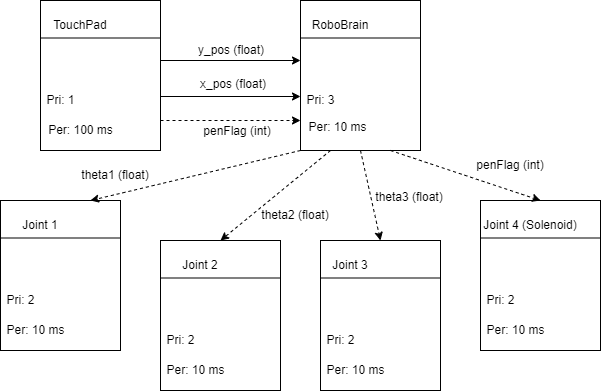

The diagram above was exported from draw.io. Its source (the exported page's mxGraphModel, read from the mxfile embedded in the PNG):
<mxGraphModel dx="1422" dy="794" grid="1" gridSize="10" guides="1" tooltips="1" connect="1" arrows="1" fold="1" page="1" pageScale="1" pageWidth="850" pageHeight="1100" math="0" shadow="0">
  <root>
    <mxCell id="0" />
    <mxCell id="1" parent="0" />
    <mxCell id="w2SAn1QQn39DsMUWego1-3" value="" style="group" vertex="1" connectable="0" parent="1">
      <mxGeometry x="120" y="160" width="120" height="150" as="geometry" />
    </mxCell>
    <mxCell id="w2SAn1QQn39DsMUWego1-1" value="" style="rounded=0;whiteSpace=wrap;html=1;" vertex="1" parent="w2SAn1QQn39DsMUWego1-3">
      <mxGeometry width="120" height="150" as="geometry" />
    </mxCell>
    <mxCell id="w2SAn1QQn39DsMUWego1-2" value="" style="endArrow=none;html=1;rounded=0;exitX=0;exitY=0.25;exitDx=0;exitDy=0;entryX=1;entryY=0.25;entryDx=0;entryDy=0;" edge="1" parent="w2SAn1QQn39DsMUWego1-3" source="w2SAn1QQn39DsMUWego1-1" target="w2SAn1QQn39DsMUWego1-1">
      <mxGeometry width="50" height="50" relative="1" as="geometry">
        <mxPoint x="320" y="270" as="sourcePoint" />
        <mxPoint x="370" y="220" as="targetPoint" />
      </mxGeometry>
    </mxCell>
    <mxCell id="w2SAn1QQn39DsMUWego1-29" value="TouchPad" style="text;html=1;strokeColor=none;fillColor=none;align=center;verticalAlign=middle;whiteSpace=wrap;rounded=0;" vertex="1" parent="w2SAn1QQn39DsMUWego1-3">
      <mxGeometry x="10" y="10" width="60" height="30" as="geometry" />
    </mxCell>
    <mxCell id="w2SAn1QQn39DsMUWego1-31" value="Pri: 1" style="text;html=1;align=center;verticalAlign=middle;resizable=0;points=[];autosize=1;strokeColor=none;fillColor=none;" vertex="1" parent="w2SAn1QQn39DsMUWego1-3">
      <mxGeometry y="90" width="40" height="20" as="geometry" />
    </mxCell>
    <mxCell id="w2SAn1QQn39DsMUWego1-32" value="Per: 100 ms" style="text;html=1;align=center;verticalAlign=middle;resizable=0;points=[];autosize=1;strokeColor=none;fillColor=none;" vertex="1" parent="w2SAn1QQn39DsMUWego1-3">
      <mxGeometry y="120" width="80" height="20" as="geometry" />
    </mxCell>
    <mxCell id="w2SAn1QQn39DsMUWego1-4" value="" style="group" vertex="1" connectable="0" parent="1">
      <mxGeometry x="380" y="160" width="120" height="150" as="geometry" />
    </mxCell>
    <mxCell id="w2SAn1QQn39DsMUWego1-5" value="" style="rounded=0;whiteSpace=wrap;html=1;" vertex="1" parent="w2SAn1QQn39DsMUWego1-4">
      <mxGeometry width="120" height="150" as="geometry" />
    </mxCell>
    <mxCell id="w2SAn1QQn39DsMUWego1-6" value="" style="endArrow=none;html=1;rounded=0;exitX=0;exitY=0.25;exitDx=0;exitDy=0;entryX=1;entryY=0.25;entryDx=0;entryDy=0;" edge="1" parent="w2SAn1QQn39DsMUWego1-4" source="w2SAn1QQn39DsMUWego1-5" target="w2SAn1QQn39DsMUWego1-5">
      <mxGeometry width="50" height="50" relative="1" as="geometry">
        <mxPoint x="320" y="270" as="sourcePoint" />
        <mxPoint x="370" y="220" as="targetPoint" />
      </mxGeometry>
    </mxCell>
    <mxCell id="w2SAn1QQn39DsMUWego1-28" value="RoboBrain" style="text;html=1;strokeColor=none;fillColor=none;align=center;verticalAlign=middle;whiteSpace=wrap;rounded=0;" vertex="1" parent="w2SAn1QQn39DsMUWego1-4">
      <mxGeometry x="10" y="10" width="60" height="30" as="geometry" />
    </mxCell>
    <mxCell id="w2SAn1QQn39DsMUWego1-33" value="Pri: 3" style="text;html=1;align=center;verticalAlign=middle;resizable=0;points=[];autosize=1;strokeColor=none;fillColor=none;" vertex="1" parent="w2SAn1QQn39DsMUWego1-4">
      <mxGeometry y="90" width="40" height="20" as="geometry" />
    </mxCell>
    <mxCell id="w2SAn1QQn39DsMUWego1-34" value="Per: 10 ms" style="text;html=1;align=center;verticalAlign=middle;resizable=0;points=[];autosize=1;strokeColor=none;fillColor=none;" vertex="1" parent="w2SAn1QQn39DsMUWego1-4">
      <mxGeometry x="2" y="117" width="70" height="20" as="geometry" />
    </mxCell>
    <mxCell id="w2SAn1QQn39DsMUWego1-7" value="" style="group" vertex="1" connectable="0" parent="1">
      <mxGeometry x="400" y="400" width="120" height="150" as="geometry" />
    </mxCell>
    <mxCell id="w2SAn1QQn39DsMUWego1-8" value="" style="rounded=0;whiteSpace=wrap;html=1;" vertex="1" parent="w2SAn1QQn39DsMUWego1-7">
      <mxGeometry width="120" height="150" as="geometry" />
    </mxCell>
    <mxCell id="w2SAn1QQn39DsMUWego1-9" value="" style="endArrow=none;html=1;rounded=0;exitX=0;exitY=0.25;exitDx=0;exitDy=0;entryX=1;entryY=0.25;entryDx=0;entryDy=0;" edge="1" parent="w2SAn1QQn39DsMUWego1-7" source="w2SAn1QQn39DsMUWego1-8" target="w2SAn1QQn39DsMUWego1-8">
      <mxGeometry width="50" height="50" relative="1" as="geometry">
        <mxPoint x="320" y="270" as="sourcePoint" />
        <mxPoint x="370" y="220" as="targetPoint" />
      </mxGeometry>
    </mxCell>
    <mxCell id="w2SAn1QQn39DsMUWego1-25" value="Joint 3" style="text;html=1;strokeColor=none;fillColor=none;align=center;verticalAlign=middle;whiteSpace=wrap;rounded=0;" vertex="1" parent="w2SAn1QQn39DsMUWego1-7">
      <mxGeometry y="10" width="60" height="30" as="geometry" />
    </mxCell>
    <mxCell id="w2SAn1QQn39DsMUWego1-54" value="Pri: 2" style="text;html=1;align=center;verticalAlign=middle;resizable=0;points=[];autosize=1;strokeColor=none;fillColor=none;" vertex="1" parent="w2SAn1QQn39DsMUWego1-7">
      <mxGeometry y="90" width="40" height="20" as="geometry" />
    </mxCell>
    <mxCell id="w2SAn1QQn39DsMUWego1-55" value="Per: 10 ms" style="text;html=1;align=center;verticalAlign=middle;resizable=0;points=[];autosize=1;strokeColor=none;fillColor=none;" vertex="1" parent="w2SAn1QQn39DsMUWego1-7">
      <mxGeometry y="120" width="70" height="20" as="geometry" />
    </mxCell>
    <mxCell id="w2SAn1QQn39DsMUWego1-10" value="" style="group" vertex="1" connectable="0" parent="1">
      <mxGeometry x="80" y="360" width="120" height="150" as="geometry" />
    </mxCell>
    <mxCell id="w2SAn1QQn39DsMUWego1-11" value="" style="rounded=0;whiteSpace=wrap;html=1;" vertex="1" parent="w2SAn1QQn39DsMUWego1-10">
      <mxGeometry width="120" height="150" as="geometry" />
    </mxCell>
    <mxCell id="w2SAn1QQn39DsMUWego1-12" value="" style="endArrow=none;html=1;rounded=0;exitX=0;exitY=0.25;exitDx=0;exitDy=0;entryX=1;entryY=0.25;entryDx=0;entryDy=0;" edge="1" parent="w2SAn1QQn39DsMUWego1-10" source="w2SAn1QQn39DsMUWego1-11" target="w2SAn1QQn39DsMUWego1-11">
      <mxGeometry width="50" height="50" relative="1" as="geometry">
        <mxPoint x="320" y="270" as="sourcePoint" />
        <mxPoint x="370" y="220" as="targetPoint" />
      </mxGeometry>
    </mxCell>
    <mxCell id="w2SAn1QQn39DsMUWego1-19" value="Joint 1" style="text;html=1;strokeColor=none;fillColor=none;align=center;verticalAlign=middle;whiteSpace=wrap;rounded=0;" vertex="1" parent="w2SAn1QQn39DsMUWego1-10">
      <mxGeometry x="10" y="10" width="60" height="30" as="geometry" />
    </mxCell>
    <mxCell id="w2SAn1QQn39DsMUWego1-50" value="Pri: 2" style="text;html=1;align=center;verticalAlign=middle;resizable=0;points=[];autosize=1;strokeColor=none;fillColor=none;" vertex="1" parent="w2SAn1QQn39DsMUWego1-10">
      <mxGeometry y="90" width="40" height="20" as="geometry" />
    </mxCell>
    <mxCell id="w2SAn1QQn39DsMUWego1-51" value="Per: 10 ms" style="text;html=1;align=center;verticalAlign=middle;resizable=0;points=[];autosize=1;strokeColor=none;fillColor=none;" vertex="1" parent="w2SAn1QQn39DsMUWego1-10">
      <mxGeometry y="120" width="70" height="20" as="geometry" />
    </mxCell>
    <mxCell id="w2SAn1QQn39DsMUWego1-13" value="" style="group" vertex="1" connectable="0" parent="1">
      <mxGeometry x="240" y="400" width="120" height="150" as="geometry" />
    </mxCell>
    <mxCell id="w2SAn1QQn39DsMUWego1-14" value="" style="rounded=0;whiteSpace=wrap;html=1;" vertex="1" parent="w2SAn1QQn39DsMUWego1-13">
      <mxGeometry width="120" height="150" as="geometry" />
    </mxCell>
    <mxCell id="w2SAn1QQn39DsMUWego1-15" value="" style="endArrow=none;html=1;rounded=0;exitX=0;exitY=0.25;exitDx=0;exitDy=0;entryX=1;entryY=0.25;entryDx=0;entryDy=0;" edge="1" parent="w2SAn1QQn39DsMUWego1-13" source="w2SAn1QQn39DsMUWego1-14" target="w2SAn1QQn39DsMUWego1-14">
      <mxGeometry width="50" height="50" relative="1" as="geometry">
        <mxPoint x="320" y="270" as="sourcePoint" />
        <mxPoint x="370" y="220" as="targetPoint" />
      </mxGeometry>
    </mxCell>
    <mxCell id="w2SAn1QQn39DsMUWego1-26" value="Joint 2" style="text;html=1;strokeColor=none;fillColor=none;align=center;verticalAlign=middle;whiteSpace=wrap;rounded=0;" vertex="1" parent="w2SAn1QQn39DsMUWego1-13">
      <mxGeometry x="10" y="10" width="60" height="30" as="geometry" />
    </mxCell>
    <mxCell id="w2SAn1QQn39DsMUWego1-52" value="Pri: 2" style="text;html=1;align=center;verticalAlign=middle;resizable=0;points=[];autosize=1;strokeColor=none;fillColor=none;" vertex="1" parent="w2SAn1QQn39DsMUWego1-13">
      <mxGeometry y="90" width="40" height="20" as="geometry" />
    </mxCell>
    <mxCell id="w2SAn1QQn39DsMUWego1-53" value="Per: 10 ms" style="text;html=1;align=center;verticalAlign=middle;resizable=0;points=[];autosize=1;strokeColor=none;fillColor=none;" vertex="1" parent="w2SAn1QQn39DsMUWego1-13">
      <mxGeometry y="120" width="70" height="20" as="geometry" />
    </mxCell>
    <mxCell id="w2SAn1QQn39DsMUWego1-16" value="" style="group" vertex="1" connectable="0" parent="1">
      <mxGeometry x="560" y="360" width="120" height="150" as="geometry" />
    </mxCell>
    <mxCell id="w2SAn1QQn39DsMUWego1-17" value="" style="rounded=0;whiteSpace=wrap;html=1;" vertex="1" parent="w2SAn1QQn39DsMUWego1-16">
      <mxGeometry width="120" height="150" as="geometry" />
    </mxCell>
    <mxCell id="w2SAn1QQn39DsMUWego1-18" value="" style="endArrow=none;html=1;rounded=0;exitX=0;exitY=0.25;exitDx=0;exitDy=0;entryX=1;entryY=0.25;entryDx=0;entryDy=0;" edge="1" parent="w2SAn1QQn39DsMUWego1-16" source="w2SAn1QQn39DsMUWego1-17" target="w2SAn1QQn39DsMUWego1-17">
      <mxGeometry width="50" height="50" relative="1" as="geometry">
        <mxPoint x="320" y="270" as="sourcePoint" />
        <mxPoint x="370" y="220" as="targetPoint" />
      </mxGeometry>
    </mxCell>
    <mxCell id="w2SAn1QQn39DsMUWego1-24" value="Joint 4 (Solenoid)" style="text;html=1;strokeColor=none;fillColor=none;align=center;verticalAlign=middle;whiteSpace=wrap;rounded=0;" vertex="1" parent="w2SAn1QQn39DsMUWego1-16">
      <mxGeometry y="10" width="100" height="30" as="geometry" />
    </mxCell>
    <mxCell id="w2SAn1QQn39DsMUWego1-56" value="Pri: 2" style="text;html=1;align=center;verticalAlign=middle;resizable=0;points=[];autosize=1;strokeColor=none;fillColor=none;" vertex="1" parent="w2SAn1QQn39DsMUWego1-16">
      <mxGeometry y="90" width="40" height="20" as="geometry" />
    </mxCell>
    <mxCell id="w2SAn1QQn39DsMUWego1-57" value="Per: 10 ms" style="text;html=1;align=center;verticalAlign=middle;resizable=0;points=[];autosize=1;strokeColor=none;fillColor=none;" vertex="1" parent="w2SAn1QQn39DsMUWego1-16">
      <mxGeometry y="120" width="70" height="20" as="geometry" />
    </mxCell>
    <mxCell id="w2SAn1QQn39DsMUWego1-43" value="" style="endArrow=classic;html=1;rounded=0;strokeColor=default;dashed=1;" edge="1" parent="1">
      <mxGeometry width="50" height="50" relative="1" as="geometry">
        <mxPoint x="240" y="280" as="sourcePoint" />
        <mxPoint x="380" y="280" as="targetPoint" />
      </mxGeometry>
    </mxCell>
    <mxCell id="w2SAn1QQn39DsMUWego1-44" value="penFlag (int)" style="text;html=1;strokeColor=none;fillColor=none;align=center;verticalAlign=middle;whiteSpace=wrap;rounded=0;" vertex="1" parent="1">
      <mxGeometry x="277" y="276" width="80" height="30" as="geometry" />
    </mxCell>
    <mxCell id="w2SAn1QQn39DsMUWego1-45" value="" style="endArrow=classic;html=1;rounded=0;strokeColor=default;exitX=1;exitY=0.64;exitDx=0;exitDy=0;exitPerimeter=0;" edge="1" parent="1" source="w2SAn1QQn39DsMUWego1-1">
      <mxGeometry width="50" height="50" relative="1" as="geometry">
        <mxPoint x="400" y="420" as="sourcePoint" />
        <mxPoint x="380" y="256" as="targetPoint" />
      </mxGeometry>
    </mxCell>
    <mxCell id="w2SAn1QQn39DsMUWego1-46" value="x_pos (float)" style="text;html=1;strokeColor=none;fillColor=none;align=center;verticalAlign=middle;whiteSpace=wrap;rounded=0;" vertex="1" parent="1">
      <mxGeometry x="273" y="229" width="80" height="30" as="geometry" />
    </mxCell>
    <mxCell id="w2SAn1QQn39DsMUWego1-47" value="" style="endArrow=classic;html=1;rounded=0;strokeColor=default;exitX=1;exitY=0.4;exitDx=0;exitDy=0;exitPerimeter=0;" edge="1" parent="1" source="w2SAn1QQn39DsMUWego1-1">
      <mxGeometry width="50" height="50" relative="1" as="geometry">
        <mxPoint x="400" y="410" as="sourcePoint" />
        <mxPoint x="380" y="220" as="targetPoint" />
      </mxGeometry>
    </mxCell>
    <mxCell id="w2SAn1QQn39DsMUWego1-48" value="y_pos (float)" style="text;html=1;strokeColor=none;fillColor=none;align=center;verticalAlign=middle;whiteSpace=wrap;rounded=0;" vertex="1" parent="1">
      <mxGeometry x="271" y="195" width="80" height="30" as="geometry" />
    </mxCell>
    <mxCell id="w2SAn1QQn39DsMUWego1-58" value="" style="endArrow=classic;html=1;rounded=0;strokeColor=default;exitX=0;exitY=1;exitDx=0;exitDy=0;entryX=0.75;entryY=0;entryDx=0;entryDy=0;dashed=1;" edge="1" parent="1" source="w2SAn1QQn39DsMUWego1-5" target="w2SAn1QQn39DsMUWego1-11">
      <mxGeometry width="50" height="50" relative="1" as="geometry">
        <mxPoint x="360" y="670" as="sourcePoint" />
        <mxPoint x="560" y="650" as="targetPoint" />
      </mxGeometry>
    </mxCell>
    <mxCell id="w2SAn1QQn39DsMUWego1-59" value="" style="endArrow=classic;html=1;rounded=0;strokeColor=default;exitX=0.25;exitY=1;exitDx=0;exitDy=0;entryX=0.5;entryY=0;entryDx=0;entryDy=0;dashed=1;" edge="1" parent="1" source="w2SAn1QQn39DsMUWego1-5" target="w2SAn1QQn39DsMUWego1-14">
      <mxGeometry width="50" height="50" relative="1" as="geometry">
        <mxPoint x="450" y="320" as="sourcePoint" />
        <mxPoint x="180" y="370" as="targetPoint" />
      </mxGeometry>
    </mxCell>
    <mxCell id="w2SAn1QQn39DsMUWego1-60" value="" style="endArrow=classic;html=1;rounded=0;strokeColor=default;exitX=0.5;exitY=1;exitDx=0;exitDy=0;entryX=0.5;entryY=0;entryDx=0;entryDy=0;dashed=1;" edge="1" parent="1" source="w2SAn1QQn39DsMUWego1-5" target="w2SAn1QQn39DsMUWego1-8">
      <mxGeometry width="50" height="50" relative="1" as="geometry">
        <mxPoint x="460" y="330" as="sourcePoint" />
        <mxPoint x="190" y="380" as="targetPoint" />
      </mxGeometry>
    </mxCell>
    <mxCell id="w2SAn1QQn39DsMUWego1-61" value="" style="endArrow=classic;html=1;rounded=0;strokeColor=default;exitX=0.75;exitY=1;exitDx=0;exitDy=0;entryX=0.5;entryY=0;entryDx=0;entryDy=0;dashed=1;" edge="1" parent="1" source="w2SAn1QQn39DsMUWego1-5" target="w2SAn1QQn39DsMUWego1-17">
      <mxGeometry width="50" height="50" relative="1" as="geometry">
        <mxPoint x="470" y="340" as="sourcePoint" />
        <mxPoint x="200" y="390" as="targetPoint" />
      </mxGeometry>
    </mxCell>
    <mxCell id="w2SAn1QQn39DsMUWego1-62" value="penFlag (int)" style="text;html=1;strokeColor=none;fillColor=none;align=center;verticalAlign=middle;whiteSpace=wrap;rounded=0;" vertex="1" parent="1">
      <mxGeometry x="540" y="310" width="100" height="30" as="geometry" />
    </mxCell>
    <mxCell id="w2SAn1QQn39DsMUWego1-63" value="theta3 (float)" style="text;html=1;strokeColor=none;fillColor=none;align=center;verticalAlign=middle;whiteSpace=wrap;rounded=0;" vertex="1" parent="1">
      <mxGeometry x="444" y="342" width="90" height="30" as="geometry" />
    </mxCell>
    <mxCell id="w2SAn1QQn39DsMUWego1-64" value="theta1 (float)" style="text;html=1;strokeColor=none;fillColor=none;align=center;verticalAlign=middle;whiteSpace=wrap;rounded=0;" vertex="1" parent="1">
      <mxGeometry x="150" y="320" width="90" height="30" as="geometry" />
    </mxCell>
    <mxCell id="w2SAn1QQn39DsMUWego1-65" value="theta2 (float)" style="text;html=1;strokeColor=none;fillColor=none;align=center;verticalAlign=middle;whiteSpace=wrap;rounded=0;" vertex="1" parent="1">
      <mxGeometry x="330" y="360" width="90" height="30" as="geometry" />
    </mxCell>
  </root>
</mxGraphModel>